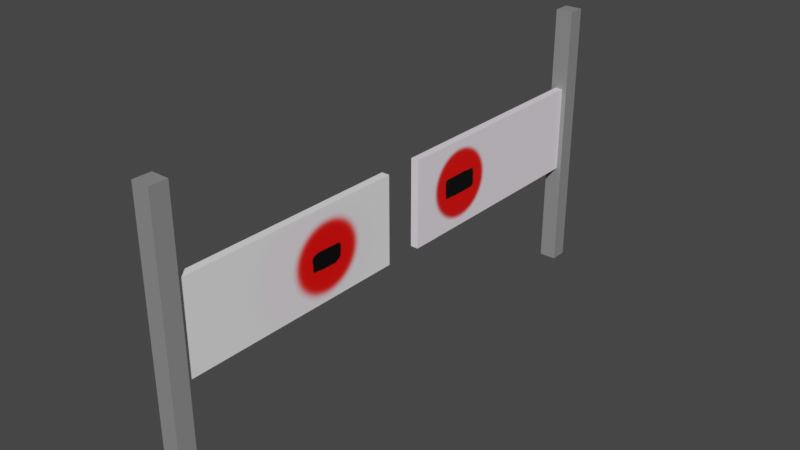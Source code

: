 # Source: Gate.blend  (saved by Blender 2.83.19; exported with 4.5.12 LTS)
import bpy
from mathutils import Matrix  # noqa: F401  (used for matrix-valued properties, if any)

bpy.ops.wm.read_factory_settings(use_empty=True)
scene = bpy.context.scene
scene.name = 'Scene'

# ---- collections
col_collection = bpy.data.collections.new('Collection'); scene.collection.children.link(col_collection)

# ---- images (referenced by path relative to the original .blend; pixels are not part of the script)
import os
ASSET_DIR = os.environ.get("B2B_ASSET_DIR", "")  # directory of the original .blend (textures are referenced by path, not embedded)
HERE = os.path.dirname(os.path.abspath(__file__))  # packed textures are extracted next to this script under _unpacked/

def load_image(name, relpath, width, height, colorspace="sRGB"):
    """Load a texture the original file referenced (path relative to the .blend, or extracted next to this script)."""
    p = next((c for c in (os.path.join(HERE, relpath), os.path.join(ASSET_DIR, relpath)) if relpath and os.path.exists(c)), "")
    if p:
        img = bpy.data.images.load(p, check_existing=True)
        img.name = name
    else:  # same state as the original file: an image datablock whose file is absent (Cycles renders it pink)
        img = bpy.data.images.new(name, width, height)
        img.source = "FILE"
        img.filepath = "//" + (relpath or name)
    img.colorspace_settings.name = colorspace
    return img
img_gateleft = load_image('GateLeft', '', 1024, 1024, 'sRGB')
img_gateleft_001 = load_image('GateLeft.001', '_unpacked/GateLeft.001.e43d09e6.png', 1024, 1024, 'sRGB')
img_gateright = load_image('GateRight', '_unpacked/GateRight.0562524b.png', 1024, 1024, 'sRGB')

# ---- materials (node trees are filled in below, after node groups)
mat_chrome = bpy.data.materials.new('Chrome')
mat_chrome.alpha_threshold = 0.0
mat_chrome.use_transparent_shadow = False
mat_chrome.line_color = (0.0, 0.0, 0.0, 1.0)
mat_material = bpy.data.materials.new('Material')
mat_material.alpha_threshold = 0.0
mat_material.use_transparent_shadow = False
mat_material.line_color = (0.0, 0.0, 0.0, 1.0)
mat_material_001 = bpy.data.materials.new('Material.001')
mat_material_001.use_transparent_shadow = False

# ---- material node trees
mat_chrome.use_nodes = True; mat_chrome.node_tree.nodes.clear()
_N = mat_chrome.node_tree.nodes; _L = mat_chrome.node_tree.links
n0 = _N.new('ShaderNodeOutputMaterial'); n0.name = 'Material Output'; n0.location = (300, 300)
n1 = _N.new('ShaderNodeBsdfPrincipled'); n1.name = 'Principled BSDF'; n1.location = (10, 300)
n1.distribution = 'GGX'
n1.subsurface_method = 'BURLEY'
n1.inputs[0].default_value = (0.2589, 0.2589, 0.2589, 1.0)
n1.inputs[2].default_value = 0.4
n1.inputs[3].default_value = 1.45
n1.inputs[27].default_value = (0.0, 0.0, 0.0, 1.0)
n1.inputs[28].default_value = 1.0
n2 = _N.new('ShaderNodeTexImage'); n2.name = 'Image Texture'; n2.location = (-411, 163)
n2.image = img_gateleft
_L.new(n1.outputs[0], n0.inputs[0])
n0.is_active_output = True
mat_material.use_nodes = True; mat_material.node_tree.nodes.clear()
_N = mat_material.node_tree.nodes; _L = mat_material.node_tree.links
n0 = _N.new('ShaderNodeOutputMaterial'); n0.name = 'Material Output'; n0.location = (300, 300)
n1 = _N.new('ShaderNodeBsdfPrincipled'); n1.name = 'Principled BSDF'; n1.location = (10, 300)
n1.distribution = 'GGX'
n1.subsurface_method = 'BURLEY'
n1.inputs[2].default_value = 0.4
n1.inputs[3].default_value = 1.45
n1.inputs[27].default_value = (0.0, 0.0, 0.0, 1.0)
n1.inputs[28].default_value = 1.0
n2 = _N.new('ShaderNodeTexImage'); n2.name = 'Image Texture'; n2.location = (-399, 178)
n2.image = img_gateleft_001
_L.new(n1.outputs[0], n0.inputs[0])
_L.new(n2.outputs[0], n1.inputs[0])
n0.is_active_output = True
mat_material_001.use_nodes = True; mat_material_001.node_tree.nodes.clear()
_N = mat_material_001.node_tree.nodes; _L = mat_material_001.node_tree.links
n0 = _N.new('ShaderNodeBsdfPrincipled'); n0.name = 'Principled BSDF'; n0.location = (10, 300)
n0.distribution = 'GGX'
n0.subsurface_method = 'BURLEY'
n0.inputs[3].default_value = 1.45
n0.inputs[27].default_value = (0.0, 0.0, 0.0, 1.0)
n0.inputs[28].default_value = 1.0
n1 = _N.new('ShaderNodeOutputMaterial'); n1.name = 'Material Output'; n1.location = (300, 300)
n2 = _N.new('ShaderNodeTexImage'); n2.name = 'Image Texture'; n2.location = (-386, 192)
n2.image = img_gateright
_L.new(n0.outputs[0], n1.inputs[0])
_L.new(n2.outputs[0], n0.inputs[0])
n1.is_active_output = True

# ---- world
world_world = bpy.data.worlds.new('World'); scene.world = world_world
world_world.use_nodes = True; world_world.node_tree.nodes.clear()
_N = world_world.node_tree.nodes; _L = world_world.node_tree.links
n0 = _N.new('ShaderNodeOutputWorld'); n0.name = 'World Output'; n0.location = (300, 300)
n1 = _N.new('ShaderNodeBackground'); n1.name = 'Background'; n1.location = (10, 300)
n1.inputs[0].default_value = (0.05088, 0.05088, 0.05088, 1.0)
_L.new(n1.outputs[0], n0.inputs[0])
n0.is_active_output = True
world_world.color = (0.05088, 0.05088, 0.05088)
world_world.use_sun_shadow = False
world_world.sun_shadow_jitter_overblur = 0.0

# ---- meshes
me_cube = bpy.data.meshes.new('Cube')
me_cube.from_pydata([(1.0, 1.0, 1.0), (1.0, 1.0, -1.0), (1.0, -1.0, 1.0), (1.0, -1.0, -1.0), (-1.0, 1.0, 1.0), (-1.0, 1.0, -1.0), (-1.0, -1.0, 1.0), (-1.0, -1.0, -1.0)], [], [(0, 4, 6, 2), (3, 2, 6, 7), (7, 6, 4, 5), (5, 1, 3, 7), (1, 0, 2, 3), (5, 4, 0, 1)])
_uv = me_cube.uv_layers.new(name='UVMap')
_uv.uv.foreach_set('vector', [0.625, 0.5, 0.875, 0.5, 0.875, 0.75, 0.625, 0.75, 0.375, 0.75, 0.625, 0.75, 0.625, 1.0, 0.375, 1.0, 0.375, 0.0, 0.625, 0.0, 0.625, 0.25, 0.375, 0.25, 0.125, 0.5, 0.375, 0.5, 0.375, 0.75, 0.125, 0.75, 0.375, 0.5, 0.625, 0.5, 0.625, 0.75, 0.375, 0.75, 0.375, 0.25, 0.625, 0.25, 0.625, 0.5, 0.375, 0.5])
me_cube.materials.append(mat_chrome)
me_cube.use_remesh_preserve_volume = False
me_cube.use_remesh_preserve_attributes = False
me_cube.use_mirror_vertex_groups = False
me_cube.update()
me_cube_001 = bpy.data.meshes.new('Cube.001')
me_cube_001.from_pydata([(1.0, 1.0, 1.0), (1.0, 1.0, -1.0), (1.0, -1.0, 1.0), (1.0, -1.0, -1.0), (-1.0, 1.0, 1.0), (-1.0, 1.0, -1.0), (-1.0, -1.0, 1.0), (-1.0, -1.0, -1.0)], [], [(0, 4, 6, 2), (3, 2, 6, 7), (7, 6, 4, 5), (5, 1, 3, 7), (1, 0, 2, 3), (5, 4, 0, 1)])
_uv = me_cube_001.uv_layers.new(name='UVMap')
_uv.uv.foreach_set('vector', [0.625, 0.5, 0.875, 0.5, 0.875, 0.75, 0.625, 0.75, 0.375, 0.75, 0.625, 0.75, 0.625, 1.0, 0.375, 1.0, 0.375, 0.0, 0.625, 0.0, 0.625, 0.25, 0.375, 0.25, 0.125, 0.5, 0.375, 0.5, 0.375, 0.75, 0.125, 0.75, 0.375, 0.5, 0.625, 0.5, 0.625, 0.75, 0.375, 0.75, 0.375, 0.25, 0.625, 0.25, 0.625, 0.5, 0.375, 0.5])
me_cube_001.materials.append(mat_chrome)
me_cube_001.use_remesh_preserve_volume = False
me_cube_001.use_remesh_preserve_attributes = False
me_cube_001.use_mirror_vertex_groups = False
me_cube_001.update()
me_cube_002 = bpy.data.meshes.new('Cube.002')
me_cube_002.from_pydata([(1.0, 1.0, 2.069), (1.0, 1.0, 0.06941), (1.0, -1.0, 2.069), (1.0, -1.0, 0.06941), (-1.0, 1.0, 2.069), (-1.0, 1.0, 0.06941), (-1.0, -1.0, 2.069), (-1.0, -1.0, 0.06941)], [], [(0, 4, 6, 2), (3, 2, 6, 7), (7, 6, 4, 5), (5, 1, 3, 7), (1, 0, 2, 3), (5, 4, 0, 1)])
_uv = me_cube_002.uv_layers.new(name='UVMap')
_uv.uv.foreach_set('vector', [0.625, 0.5, 0.875, 0.5, 0.875, 0.75, 0.625, 0.75, 0.375, 0.75, 0.625, 0.75, 0.625, 1.0, 0.375, 1.0, 0.375, 0.0, 0.625, 0.0, 0.625, 0.25, 0.375, 0.25, 0.125, 0.5, 0.375, 0.5, 0.375, 0.75, 0.125, 0.75, 0.375, 0.5, 0.625, 0.5, 0.625, 0.75, 0.375, 0.75, 0.375, 0.25, 0.625, 0.25, 0.625, 0.5, 0.375, 0.5])
me_cube_002.materials.append(mat_material)
me_cube_002.use_remesh_preserve_volume = False
me_cube_002.use_remesh_preserve_attributes = False
me_cube_002.use_mirror_vertex_groups = False
me_cube_002.update()
me_cube_006 = bpy.data.meshes.new('Cube.006')
me_cube_006.from_pydata([(1.0, 1.0, 2.069), (1.0, 1.0, 0.06941), (1.0, -1.0, 2.069), (1.0, -1.0, 0.06941), (-1.0, 1.0, 2.069), (-1.0, 1.0, 0.06941), (-1.0, -1.0, 2.069), (-1.0, -1.0, 0.06941)], [], [(0, 4, 6, 2), (3, 2, 6, 7), (7, 6, 4, 5), (5, 1, 3, 7), (1, 0, 2, 3), (5, 4, 0, 1)])
_uv = me_cube_006.uv_layers.new(name='UVMap')
_uv.uv.foreach_set('vector', [0.625, 0.5, 0.875, 0.5, 0.875, 0.75, 0.625, 0.75, 0.375, 0.75, 0.625, 0.75, 0.625, 1.0, 0.375, 1.0, 0.375, 0.0, 0.625, 0.0, 0.625, 0.25, 0.375, 0.25, 0.125, 0.5, 0.375, 0.5, 0.375, 0.75, 0.125, 0.75, 0.375, 0.5, 0.625, 0.5, 0.625, 0.75, 0.375, 0.75, 0.375, 0.25, 0.625, 0.25, 0.625, 0.5, 0.375, 0.5])
me_cube_006.materials.append(mat_material_001)
me_cube_006.use_remesh_preserve_volume = False
me_cube_006.use_remesh_preserve_attributes = False
me_cube_006.use_mirror_vertex_groups = False
me_cube_006.update()

# ---- objects
ob_cube = bpy.data.objects.new('Cube', me_cube)
ob_cube_001 = bpy.data.objects.new('Cube.001', me_cube_001)
ob_cube_002 = bpy.data.objects.new('Cube.002', me_cube_002)
ob_cube_003 = bpy.data.objects.new('Cube.003', me_cube_006)

# ---- transforms, parenting, visibility, modifiers, constraints
ob_cube.location = (0.0, 9.48, 5.0)
ob_cube.scale = (0.3139, 0.3139, 5.0)
ob_cube.lock_rotations_4d = False
ob_cube.empty_display_type = 'ARROWS'
ob_cube.lineart.crease_threshold = 0.0
ob_cube_001.location = (0.0, -9.52, 5.0)
ob_cube_001.scale = (0.3139, 0.3139, 5.0)
ob_cube_001.lock_rotations_4d = False
ob_cube_001.empty_display_type = 'ARROWS'
ob_cube_001.lineart.crease_threshold = 0.0
ob_cube_002.location = (0.0, -0.4226, 5.473)
ob_cube_002.rotation_euler = (1.571, 0.0, 0.0)
ob_cube_002.scale = (0.1419, 1.588, 4.279)
ob_cube_002.lock_rotations_4d = False
ob_cube_002.empty_display_type = 'ARROWS'
ob_cube_002.lineart.crease_threshold = 0.0
ob_cube_003.location = (0.0, 9.573, 5.473)
ob_cube_003.rotation_euler = (1.571, 0.0, 0.0)
ob_cube_003.scale = (0.1419, 1.588, 4.279)
ob_cube_003.lock_rotations_4d = False
ob_cube_003.empty_display_type = 'ARROWS'
ob_cube_003.lineart.crease_threshold = 0.0

# ---- collection membership
col_collection.objects.link(ob_cube)
col_collection.objects.link(ob_cube_001)
col_collection.objects.link(ob_cube_002)
col_collection.objects.link(ob_cube_003)

# ---- scene / render settings (as saved in the file)
scene.frame_start = 1; scene.frame_end = 250; scene.frame_set(1)
scene.render.engine = 'BLENDER_EEVEE_NEXT'
scene.cycles.use_denoising = False
scene.cycles.samples = 128
scene.cycles.sampling_pattern = 'TABULATED_SOBOL'
scene.cycles.use_adaptive_sampling = False
scene.cycles.use_light_tree = False
scene.view_settings.view_transform = 'Filmic'
bpy.context.view_layer.update()

# ---- added for rendering (the .blend has no active camera and no usable light): camera, sun
cam_auto = bpy.data.cameras.new('AutoCamera')
cam_auto.lens = 50.0
cam_auto.sensor_width = 36.0
cam_auto.clip_end = 1000.0
ob_auto_camera = bpy.data.objects.new('AutoCamera', cam_auto)
scene.collection.objects.link(ob_auto_camera)
ob_auto_camera.location = (20.3896, -24.4873, 21.3117)
ob_auto_camera.rotation_euler = (1.09748, -7.21219e-08, 0.694738)
scene.camera = ob_auto_camera
light_auto_sun = bpy.data.lights.new('AutoSun', 'SUN')
light_auto_sun.energy = 3.0
light_auto_sun.angle = 0.0523599
ob_auto_sun = bpy.data.objects.new('AutoSun', light_auto_sun)
scene.collection.objects.link(ob_auto_sun)
ob_auto_sun.rotation_euler = (0.872665, 0.174533, 0.523599)
bpy.context.view_layer.update()
